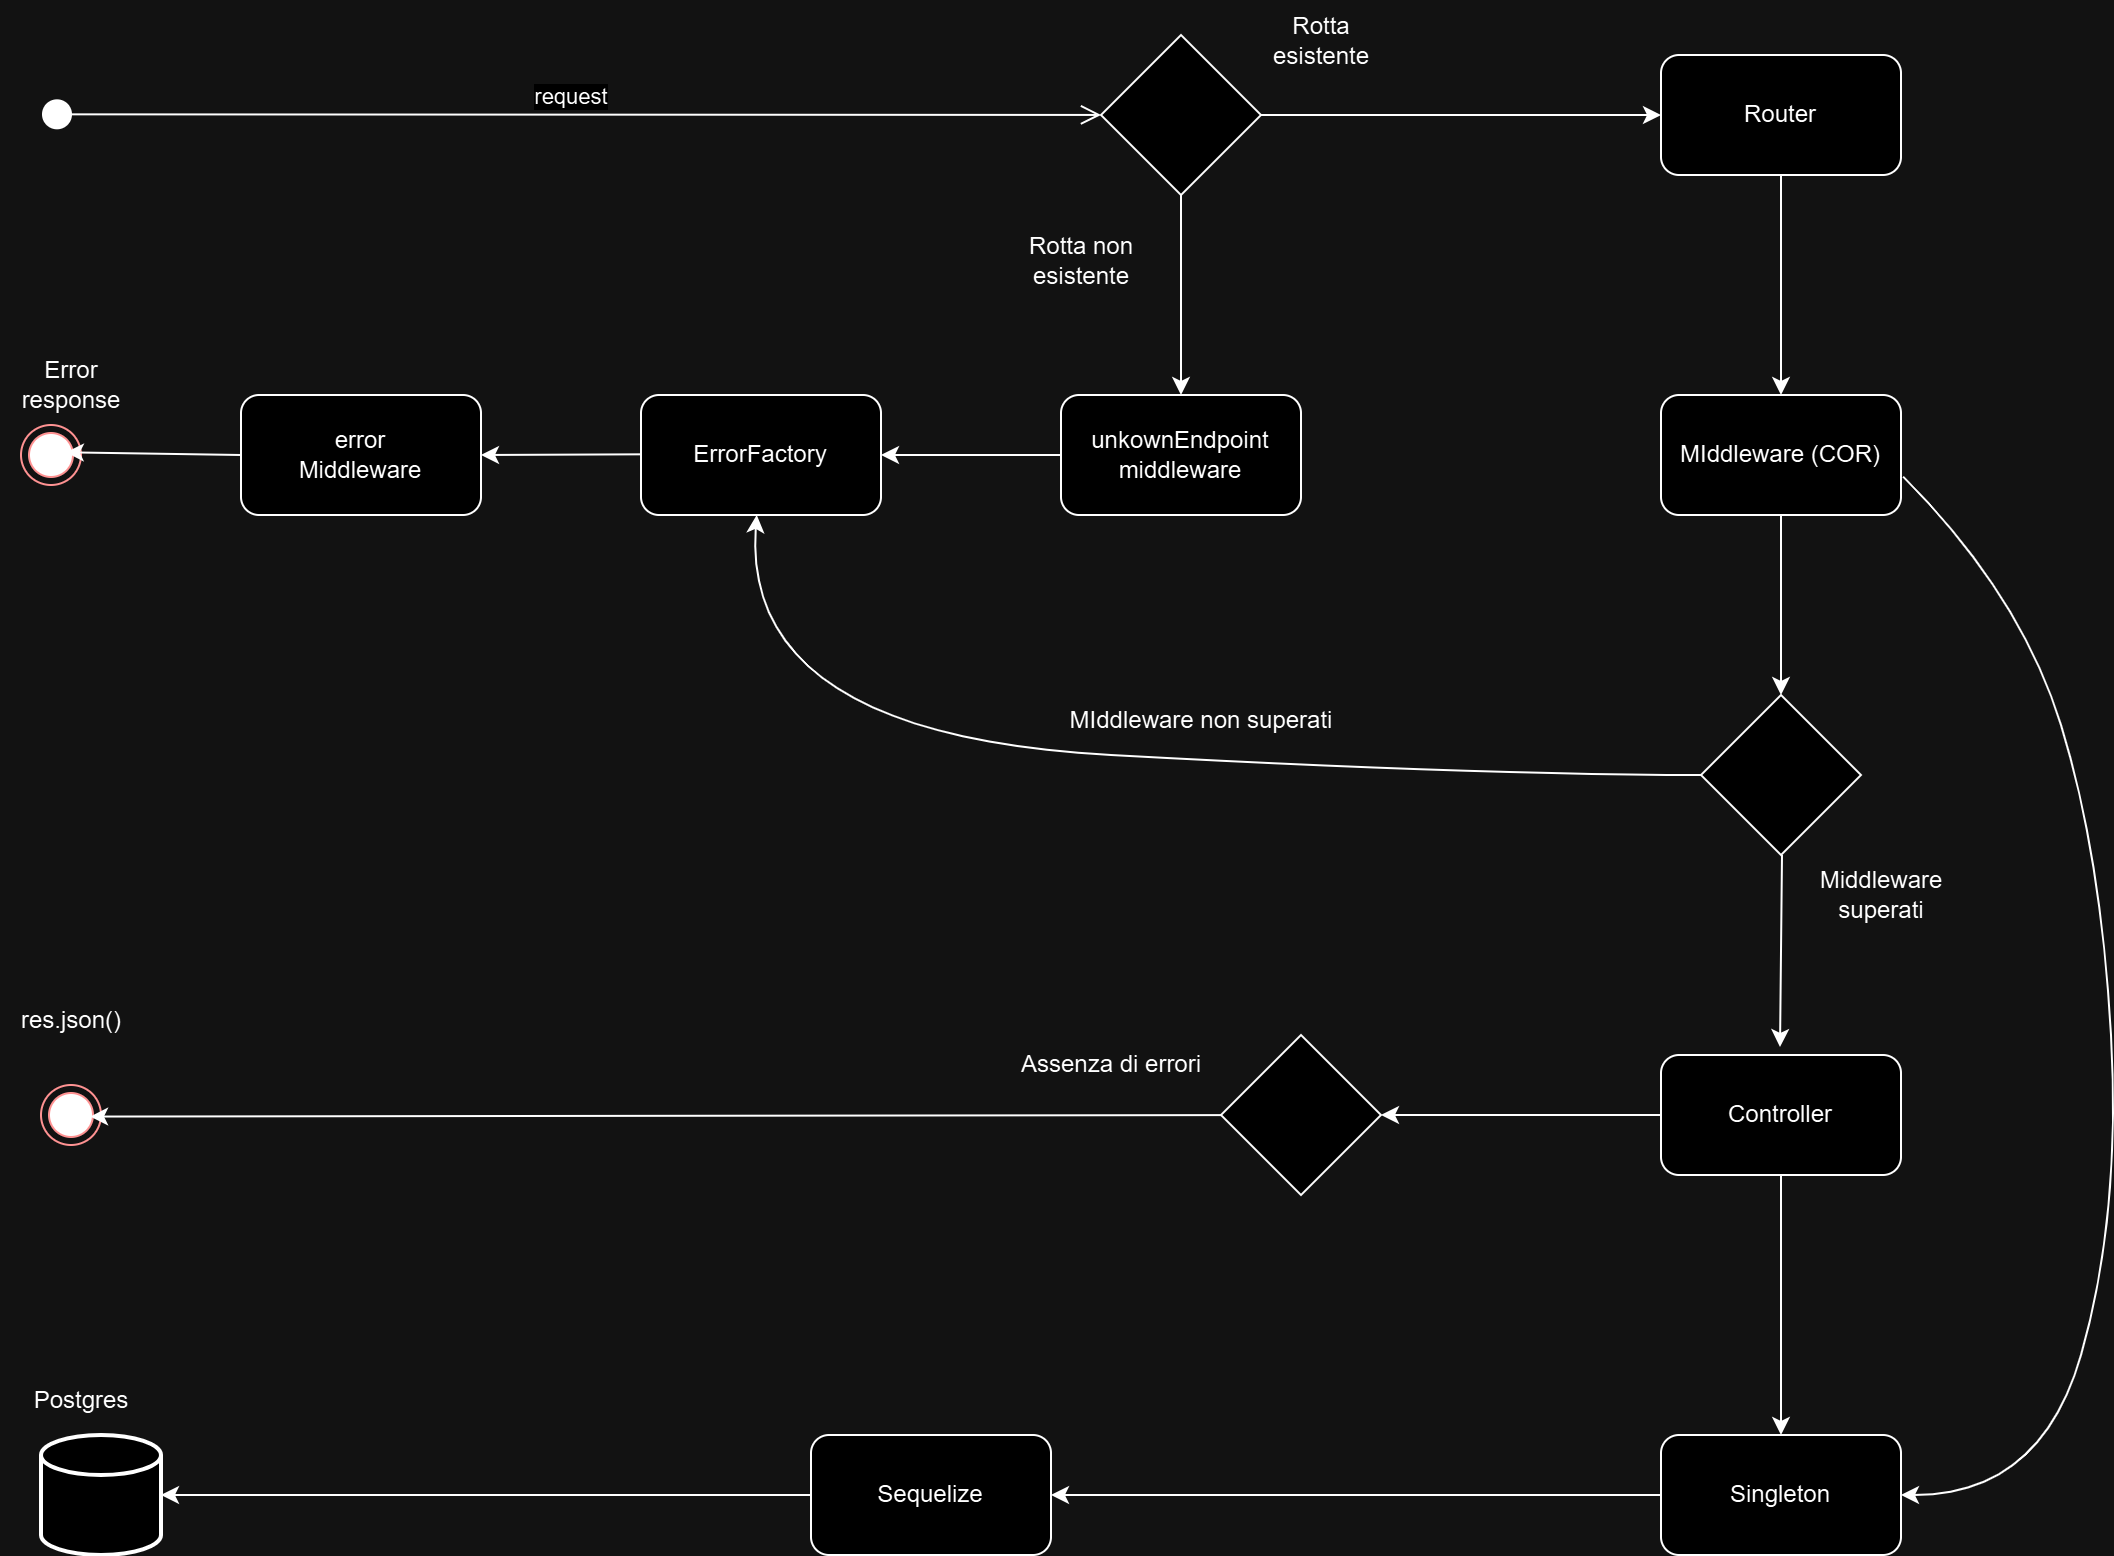

The diagram above was exported from draw.io. Its source (the exported page's mxGraphModel, read from the mxfile embedded in the PNG):
<mxGraphModel dx="1290" dy="557" grid="1" gridSize="10" guides="1" tooltips="1" connect="1" arrows="1" fold="1" page="1" pageScale="1" pageWidth="827" pageHeight="1169" math="0" shadow="0">
  <root>
    <mxCell id="0" />
    <mxCell id="1" parent="0" />
    <mxCell id="xpVIN94M9FA4CWtL-Tx9-1" value="request" style="html=1;verticalAlign=bottom;startArrow=circle;startFill=1;endArrow=open;startSize=6;endSize=8;curved=0;rounded=0;" parent="1" target="xpVIN94M9FA4CWtL-Tx9-3" edge="1">
      <mxGeometry width="80" relative="1" as="geometry">
        <mxPoint x="30" y="79.66" as="sourcePoint" />
        <mxPoint x="530" y="79.66" as="targetPoint" />
      </mxGeometry>
    </mxCell>
    <mxCell id="xpVIN94M9FA4CWtL-Tx9-3" value="" style="rhombus;whiteSpace=wrap;html=1;" parent="1" vertex="1">
      <mxGeometry x="560" y="40" width="80" height="80" as="geometry" />
    </mxCell>
    <mxCell id="xpVIN94M9FA4CWtL-Tx9-5" value="" style="endArrow=classic;html=1;rounded=0;" parent="1" source="xpVIN94M9FA4CWtL-Tx9-3" edge="1">
      <mxGeometry width="50" height="50" relative="1" as="geometry">
        <mxPoint x="520" y="240" as="sourcePoint" />
        <mxPoint x="600" y="220" as="targetPoint" />
      </mxGeometry>
    </mxCell>
    <mxCell id="xpVIN94M9FA4CWtL-Tx9-6" value="unkownEndpoint&lt;div&gt;middleware&lt;/div&gt;" style="rounded=1;whiteSpace=wrap;html=1;" parent="1" vertex="1">
      <mxGeometry x="540" y="220" width="120" height="60" as="geometry" />
    </mxCell>
    <mxCell id="xpVIN94M9FA4CWtL-Tx9-7" value="ErrorFactory" style="rounded=1;whiteSpace=wrap;html=1;" parent="1" vertex="1">
      <mxGeometry x="330" y="220" width="120" height="60" as="geometry" />
    </mxCell>
    <mxCell id="xpVIN94M9FA4CWtL-Tx9-8" value="" style="endArrow=classic;html=1;rounded=0;" parent="1" source="xpVIN94M9FA4CWtL-Tx9-6" target="xpVIN94M9FA4CWtL-Tx9-7" edge="1">
      <mxGeometry width="50" height="50" relative="1" as="geometry">
        <mxPoint x="410" y="240" as="sourcePoint" />
        <mxPoint x="460" y="190" as="targetPoint" />
      </mxGeometry>
    </mxCell>
    <mxCell id="xpVIN94M9FA4CWtL-Tx9-9" value="error&lt;div&gt;Middleware&lt;/div&gt;" style="rounded=1;whiteSpace=wrap;html=1;" parent="1" vertex="1">
      <mxGeometry x="130" y="220" width="120" height="60" as="geometry" />
    </mxCell>
    <mxCell id="xpVIN94M9FA4CWtL-Tx9-10" value="" style="endArrow=classic;html=1;rounded=0;" parent="1" edge="1">
      <mxGeometry width="50" height="50" relative="1" as="geometry">
        <mxPoint x="330" y="249.66" as="sourcePoint" />
        <mxPoint x="250" y="250" as="targetPoint" />
      </mxGeometry>
    </mxCell>
    <mxCell id="xpVIN94M9FA4CWtL-Tx9-12" value="" style="ellipse;html=1;shape=endState;fillColor=#000000;strokeColor=#ff0000;" parent="1" vertex="1">
      <mxGeometry x="20" y="235" width="30" height="30" as="geometry" />
    </mxCell>
    <mxCell id="xpVIN94M9FA4CWtL-Tx9-15" value="" style="endArrow=classic;html=1;rounded=0;exitX=0;exitY=0.5;exitDx=0;exitDy=0;entryX=0.747;entryY=0.455;entryDx=0;entryDy=0;entryPerimeter=0;" parent="1" source="xpVIN94M9FA4CWtL-Tx9-9" target="xpVIN94M9FA4CWtL-Tx9-12" edge="1">
      <mxGeometry width="50" height="50" relative="1" as="geometry">
        <mxPoint x="340" y="259.65999999999997" as="sourcePoint" />
        <mxPoint x="84" y="250" as="targetPoint" />
      </mxGeometry>
    </mxCell>
    <mxCell id="xpVIN94M9FA4CWtL-Tx9-16" value="Error&lt;div&gt;response&lt;/div&gt;" style="text;html=1;align=center;verticalAlign=middle;resizable=0;points=[];autosize=1;strokeColor=none;fillColor=none;" parent="1" vertex="1">
      <mxGeometry x="10" y="195" width="70" height="40" as="geometry" />
    </mxCell>
    <mxCell id="xpVIN94M9FA4CWtL-Tx9-17" value="Rotta non&lt;div&gt;esistente&lt;/div&gt;" style="text;html=1;align=center;verticalAlign=middle;resizable=0;points=[];autosize=1;strokeColor=none;fillColor=none;" parent="1" vertex="1">
      <mxGeometry x="510" y="133" width="80" height="40" as="geometry" />
    </mxCell>
    <mxCell id="xpVIN94M9FA4CWtL-Tx9-18" value="Rotta&lt;div&gt;esistente&lt;/div&gt;" style="text;html=1;align=center;verticalAlign=middle;resizable=0;points=[];autosize=1;strokeColor=none;fillColor=none;" parent="1" vertex="1">
      <mxGeometry x="635" y="23" width="70" height="40" as="geometry" />
    </mxCell>
    <mxCell id="xpVIN94M9FA4CWtL-Tx9-19" value="" style="endArrow=classic;html=1;rounded=0;exitX=1;exitY=0.5;exitDx=0;exitDy=0;" parent="1" source="xpVIN94M9FA4CWtL-Tx9-3" edge="1">
      <mxGeometry width="50" height="50" relative="1" as="geometry">
        <mxPoint x="670" y="160" as="sourcePoint" />
        <mxPoint x="840" y="80" as="targetPoint" />
      </mxGeometry>
    </mxCell>
    <mxCell id="xpVIN94M9FA4CWtL-Tx9-20" value="Router" style="rounded=1;whiteSpace=wrap;html=1;" parent="1" vertex="1">
      <mxGeometry x="840" y="50" width="120" height="60" as="geometry" />
    </mxCell>
    <mxCell id="xpVIN94M9FA4CWtL-Tx9-22" value="MIddleware (COR)" style="rounded=1;whiteSpace=wrap;html=1;" parent="1" vertex="1">
      <mxGeometry x="840" y="220" width="120" height="60" as="geometry" />
    </mxCell>
    <mxCell id="xpVIN94M9FA4CWtL-Tx9-23" value="" style="rhombus;whiteSpace=wrap;html=1;" parent="1" vertex="1">
      <mxGeometry x="860" y="370" width="80" height="80" as="geometry" />
    </mxCell>
    <mxCell id="xpVIN94M9FA4CWtL-Tx9-26" value="" style="curved=1;endArrow=classic;html=1;rounded=0;" parent="1" source="xpVIN94M9FA4CWtL-Tx9-23" target="xpVIN94M9FA4CWtL-Tx9-7" edge="1">
      <mxGeometry width="50" height="50" relative="1" as="geometry">
        <mxPoint x="700" y="410" as="sourcePoint" />
        <mxPoint x="380" y="320" as="targetPoint" />
        <Array as="points">
          <mxPoint x="750" y="410" />
          <mxPoint x="380" y="390" />
        </Array>
      </mxGeometry>
    </mxCell>
    <mxCell id="xpVIN94M9FA4CWtL-Tx9-27" value="MIddleware non superati" style="text;html=1;align=center;verticalAlign=middle;resizable=0;points=[];autosize=1;strokeColor=none;fillColor=none;" parent="1" vertex="1">
      <mxGeometry x="535" y="368" width="150" height="30" as="geometry" />
    </mxCell>
    <mxCell id="xpVIN94M9FA4CWtL-Tx9-28" value="Middleware&lt;div&gt;superati&lt;/div&gt;" style="text;html=1;align=center;verticalAlign=middle;resizable=0;points=[];autosize=1;strokeColor=none;fillColor=none;" parent="1" vertex="1">
      <mxGeometry x="910" y="450" width="80" height="40" as="geometry" />
    </mxCell>
    <mxCell id="xpVIN94M9FA4CWtL-Tx9-29" value="" style="endArrow=classic;html=1;rounded=0;exitX=0.5;exitY=1;exitDx=0;exitDy=0;entryX=0.484;entryY=0.07;entryDx=0;entryDy=0;entryPerimeter=0;" parent="1" edge="1">
      <mxGeometry width="50" height="50" relative="1" as="geometry">
        <mxPoint x="900.5" y="450" as="sourcePoint" />
        <mxPoint x="899.5" y="546" as="targetPoint" />
      </mxGeometry>
    </mxCell>
    <mxCell id="xpVIN94M9FA4CWtL-Tx9-30" value="Controller" style="rounded=1;whiteSpace=wrap;html=1;" parent="1" vertex="1">
      <mxGeometry x="840" y="550" width="120" height="60" as="geometry" />
    </mxCell>
    <mxCell id="xpVIN94M9FA4CWtL-Tx9-31" value="" style="endArrow=classic;html=1;rounded=0;exitX=0;exitY=0.5;exitDx=0;exitDy=0;" parent="1" source="xpVIN94M9FA4CWtL-Tx9-30" edge="1">
      <mxGeometry width="50" height="50" relative="1" as="geometry">
        <mxPoint x="680" y="500" as="sourcePoint" />
        <mxPoint x="700" y="580" as="targetPoint" />
      </mxGeometry>
    </mxCell>
    <mxCell id="xpVIN94M9FA4CWtL-Tx9-32" value="" style="rhombus;whiteSpace=wrap;html=1;" parent="1" vertex="1">
      <mxGeometry x="620" y="540" width="80" height="80" as="geometry" />
    </mxCell>
    <mxCell id="xpVIN94M9FA4CWtL-Tx9-33" value="Assenza di errori" style="text;html=1;align=center;verticalAlign=middle;resizable=0;points=[];autosize=1;strokeColor=none;fillColor=none;" parent="1" vertex="1">
      <mxGeometry x="510" y="540" width="110" height="30" as="geometry" />
    </mxCell>
    <mxCell id="xpVIN94M9FA4CWtL-Tx9-34" value="" style="ellipse;html=1;shape=endState;fillColor=#000000;strokeColor=#ff0000;" parent="1" vertex="1">
      <mxGeometry x="30" y="565" width="30" height="30" as="geometry" />
    </mxCell>
    <mxCell id="xpVIN94M9FA4CWtL-Tx9-35" value="res.json()" style="text;html=1;align=center;verticalAlign=middle;resizable=0;points=[];autosize=1;strokeColor=none;fillColor=none;" parent="1" vertex="1">
      <mxGeometry x="10" y="518" width="70" height="30" as="geometry" />
    </mxCell>
    <mxCell id="xpVIN94M9FA4CWtL-Tx9-36" value="" style="endArrow=classic;html=1;rounded=0;entryX=0.818;entryY=0.526;entryDx=0;entryDy=0;entryPerimeter=0;" parent="1" source="xpVIN94M9FA4CWtL-Tx9-32" target="xpVIN94M9FA4CWtL-Tx9-34" edge="1">
      <mxGeometry width="50" height="50" relative="1" as="geometry">
        <mxPoint x="270" y="550" as="sourcePoint" />
        <mxPoint x="320" y="500" as="targetPoint" />
      </mxGeometry>
    </mxCell>
    <mxCell id="xpVIN94M9FA4CWtL-Tx9-37" value="Singleton" style="rounded=1;whiteSpace=wrap;html=1;" parent="1" vertex="1">
      <mxGeometry x="840" y="740" width="120" height="60" as="geometry" />
    </mxCell>
    <mxCell id="xpVIN94M9FA4CWtL-Tx9-38" value="" style="curved=1;endArrow=classic;html=1;rounded=0;exitX=1.009;exitY=0.68;exitDx=0;exitDy=0;exitPerimeter=0;" parent="1" source="xpVIN94M9FA4CWtL-Tx9-22" target="xpVIN94M9FA4CWtL-Tx9-37" edge="1">
      <mxGeometry width="50" height="50" relative="1" as="geometry">
        <mxPoint x="880" y="640" as="sourcePoint" />
        <mxPoint x="930" y="590" as="targetPoint" />
        <Array as="points">
          <mxPoint x="1020" y="320" />
          <mxPoint x="1060" y="450" />
          <mxPoint x="1070" y="630" />
          <mxPoint x="1030" y="770" />
        </Array>
      </mxGeometry>
    </mxCell>
    <mxCell id="xpVIN94M9FA4CWtL-Tx9-39" value="" style="endArrow=classic;html=1;rounded=0;entryX=0.5;entryY=0;entryDx=0;entryDy=0;" parent="1" source="xpVIN94M9FA4CWtL-Tx9-30" target="xpVIN94M9FA4CWtL-Tx9-37" edge="1">
      <mxGeometry width="50" height="50" relative="1" as="geometry">
        <mxPoint x="880" y="600" as="sourcePoint" />
        <mxPoint x="930" y="550" as="targetPoint" />
      </mxGeometry>
    </mxCell>
    <mxCell id="xpVIN94M9FA4CWtL-Tx9-40" value="Sequelize" style="rounded=1;whiteSpace=wrap;html=1;" parent="1" vertex="1">
      <mxGeometry x="415" y="740" width="120" height="60" as="geometry" />
    </mxCell>
    <mxCell id="xpVIN94M9FA4CWtL-Tx9-42" value="" style="strokeWidth=2;html=1;shape=mxgraph.flowchart.database;whiteSpace=wrap;" parent="1" vertex="1">
      <mxGeometry x="30" y="740" width="60" height="60" as="geometry" />
    </mxCell>
    <mxCell id="xpVIN94M9FA4CWtL-Tx9-43" value="" style="endArrow=classic;html=1;rounded=0;exitX=0;exitY=0.5;exitDx=0;exitDy=0;" parent="1" source="xpVIN94M9FA4CWtL-Tx9-37" target="xpVIN94M9FA4CWtL-Tx9-40" edge="1">
      <mxGeometry width="50" height="50" relative="1" as="geometry">
        <mxPoint x="440" y="670" as="sourcePoint" />
        <mxPoint x="490" y="620" as="targetPoint" />
      </mxGeometry>
    </mxCell>
    <mxCell id="xpVIN94M9FA4CWtL-Tx9-44" value="" style="endArrow=classic;html=1;rounded=0;entryX=1;entryY=0.5;entryDx=0;entryDy=0;entryPerimeter=0;exitX=0;exitY=0.5;exitDx=0;exitDy=0;" parent="1" source="xpVIN94M9FA4CWtL-Tx9-40" target="xpVIN94M9FA4CWtL-Tx9-42" edge="1">
      <mxGeometry width="50" height="50" relative="1" as="geometry">
        <mxPoint x="440" y="670" as="sourcePoint" />
        <mxPoint x="490" y="620" as="targetPoint" />
      </mxGeometry>
    </mxCell>
    <mxCell id="xpVIN94M9FA4CWtL-Tx9-45" value="Postgres" style="text;html=1;align=center;verticalAlign=middle;resizable=0;points=[];autosize=1;strokeColor=none;fillColor=none;" parent="1" vertex="1">
      <mxGeometry x="15" y="708" width="70" height="30" as="geometry" />
    </mxCell>
    <mxCell id="md9jMmZsCk_5ArL6mpL_-2" value="" style="endArrow=classic;html=1;rounded=0;exitX=0.5;exitY=1;exitDx=0;exitDy=0;entryX=0.5;entryY=0;entryDx=0;entryDy=0;" edge="1" parent="1" source="xpVIN94M9FA4CWtL-Tx9-20" target="xpVIN94M9FA4CWtL-Tx9-22">
      <mxGeometry width="50" height="50" relative="1" as="geometry">
        <mxPoint x="630" y="320" as="sourcePoint" />
        <mxPoint x="680" y="270" as="targetPoint" />
      </mxGeometry>
    </mxCell>
    <mxCell id="md9jMmZsCk_5ArL6mpL_-3" value="" style="endArrow=classic;html=1;rounded=0;" edge="1" parent="1" source="xpVIN94M9FA4CWtL-Tx9-22" target="xpVIN94M9FA4CWtL-Tx9-23">
      <mxGeometry width="50" height="50" relative="1" as="geometry">
        <mxPoint x="899.5" y="265" as="sourcePoint" />
        <mxPoint x="899.5" y="375" as="targetPoint" />
      </mxGeometry>
    </mxCell>
  </root>
</mxGraphModel>